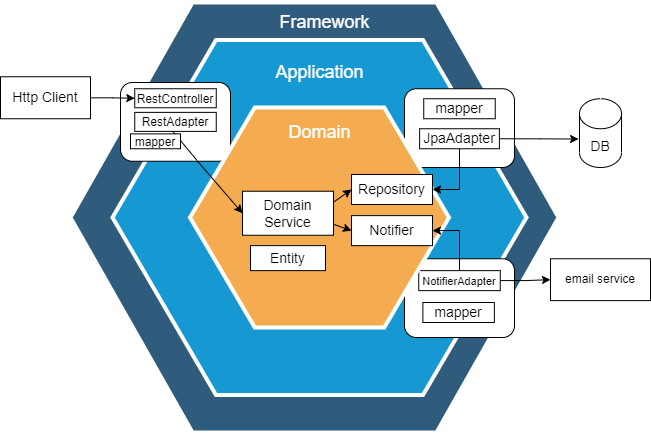

The diagram above was exported from draw.io. Its source (the exported page's mxGraphModel, read from the mxfile embedded in the PNG):
<mxGraphModel dx="1065" dy="456" grid="1" gridSize="10" guides="1" tooltips="1" connect="1" arrows="1" fold="1" page="1" pageScale="1" pageWidth="827" pageHeight="1169" math="0" shadow="0">
  <root>
    <mxCell id="0" />
    <mxCell id="1" parent="0" />
    <mxCell id="NcqWEuLhWMaRwfBpy4He-6" value="" style="shape=hexagon;strokeWidth=4;html=1;fillColor=#2F5B7C;strokeColor=#ffffff;shadow=0;fontSize=10;fontColor=#FFFFFF;align=center;fontStyle=0;whiteSpace=wrap;spacing=10;rounded=0;" parent="1" vertex="1">
      <mxGeometry x="80" y="100" width="488" height="430" as="geometry" />
    </mxCell>
    <mxCell id="NcqWEuLhWMaRwfBpy4He-4" value="" style="shape=hexagon;strokeWidth=4;html=1;fillColor=#1699D3;strokeColor=#ffffff;shadow=0;fontSize=10;fontColor=#FFFFFF;align=center;fontStyle=0;whiteSpace=wrap;spacing=10;rounded=0;" parent="1" vertex="1">
      <mxGeometry x="122" y="137.5" width="414" height="355" as="geometry" />
    </mxCell>
    <mxCell id="NcqWEuLhWMaRwfBpy4He-8" value="&lt;font color=&quot;#ffffff&quot; style=&quot;font-size: 18px&quot;&gt;Framework&lt;/font&gt;" style="text;html=1;align=center;verticalAlign=middle;resizable=0;points=[];autosize=1;strokeColor=none;fillColor=none;fontSize=14;" parent="1" vertex="1">
      <mxGeometry x="279" y="110" width="110" height="20" as="geometry" />
    </mxCell>
    <mxCell id="NcqWEuLhWMaRwfBpy4He-9" value="&lt;font color=&quot;#ffffff&quot; style=&quot;font-size: 18px&quot;&gt;Application&lt;/font&gt;" style="text;html=1;align=center;verticalAlign=middle;resizable=0;points=[];autosize=1;strokeColor=none;fillColor=none;fontSize=14;" parent="1" vertex="1">
      <mxGeometry x="279" y="160" width="100" height="20" as="geometry" />
    </mxCell>
    <mxCell id="NcqWEuLhWMaRwfBpy4He-16" value="Http Client" style="rounded=0;whiteSpace=wrap;html=1;fontSize=14;fontColor=#000000;" parent="1" vertex="1">
      <mxGeometry x="10" y="174.25" width="90" height="42" as="geometry" />
    </mxCell>
    <mxCell id="NcqWEuLhWMaRwfBpy4He-29" value="DB" style="shape=cylinder3;whiteSpace=wrap;html=1;boundedLbl=1;backgroundOutline=1;size=15;fontSize=14;fontColor=#000000;" parent="1" vertex="1">
      <mxGeometry x="589" y="196.25" width="42" height="68.75" as="geometry" />
    </mxCell>
    <mxCell id="lpHlmvVzAyNBpOdfsczj-12" value="" style="rounded=1;whiteSpace=wrap;html=1;" vertex="1" parent="1">
      <mxGeometry x="130" y="180" width="110" height="78.75" as="geometry" />
    </mxCell>
    <mxCell id="lpHlmvVzAyNBpOdfsczj-13" value="" style="rounded=1;whiteSpace=wrap;html=1;" vertex="1" parent="1">
      <mxGeometry x="414" y="186.25" width="110" height="78.75" as="geometry" />
    </mxCell>
    <mxCell id="lpHlmvVzAyNBpOdfsczj-16" value="mapper" style="rounded=0;whiteSpace=wrap;html=1;fontSize=14;fontColor=#000000;" vertex="1" parent="1">
      <mxGeometry x="433.25" y="196.25" width="71.5" height="20" as="geometry" />
    </mxCell>
    <mxCell id="lpHlmvVzAyNBpOdfsczj-68" style="edgeStyle=orthogonalEdgeStyle;rounded=0;orthogonalLoop=1;jettySize=auto;html=1;exitX=1;exitY=0.5;exitDx=0;exitDy=0;entryX=-0.022;entryY=0.586;entryDx=0;entryDy=0;entryPerimeter=0;fontSize=18;" edge="1" parent="1" source="lpHlmvVzAyNBpOdfsczj-17" target="NcqWEuLhWMaRwfBpy4He-29">
      <mxGeometry relative="1" as="geometry" />
    </mxCell>
    <mxCell id="lpHlmvVzAyNBpOdfsczj-17" value="JpaAdapter" style="rounded=0;whiteSpace=wrap;html=1;fontSize=14;fontColor=#000000;" vertex="1" parent="1">
      <mxGeometry x="429.13" y="226.25" width="79.75" height="20" as="geometry" />
    </mxCell>
    <mxCell id="lpHlmvVzAyNBpOdfsczj-20" value="&lt;font style=&quot;font-size: 12px&quot;&gt;RestAdapter&lt;/font&gt;" style="rounded=0;whiteSpace=wrap;html=1;fontSize=14;fontColor=#000000;" vertex="1" parent="1">
      <mxGeometry x="144.25" y="209.88" width="81.5" height="19" as="geometry" />
    </mxCell>
    <mxCell id="lpHlmvVzAyNBpOdfsczj-26" value="" style="endArrow=none;html=1;rounded=0;entryX=0.465;entryY=0.987;entryDx=0;entryDy=0;exitX=0.697;exitY=0.992;exitDx=0;exitDy=0;exitPerimeter=0;entryPerimeter=0;" edge="1" parent="1" source="lpHlmvVzAyNBpOdfsczj-12" target="lpHlmvVzAyNBpOdfsczj-20">
      <mxGeometry width="50" height="50" relative="1" as="geometry">
        <mxPoint x="185" y="260" as="sourcePoint" />
        <mxPoint x="220" y="210" as="targetPoint" />
      </mxGeometry>
    </mxCell>
    <mxCell id="lpHlmvVzAyNBpOdfsczj-33" value="" style="rounded=1;whiteSpace=wrap;html=1;" vertex="1" parent="1">
      <mxGeometry x="414" y="356.25" width="110" height="78.75" as="geometry" />
    </mxCell>
    <mxCell id="lpHlmvVzAyNBpOdfsczj-34" value="mapper" style="rounded=0;whiteSpace=wrap;html=1;fontSize=14;fontColor=#000000;" vertex="1" parent="1">
      <mxGeometry x="432.38" y="400" width="71.5" height="20" as="geometry" />
    </mxCell>
    <mxCell id="lpHlmvVzAyNBpOdfsczj-64" style="edgeStyle=orthogonalEdgeStyle;rounded=0;orthogonalLoop=1;jettySize=auto;html=1;entryX=0;entryY=0.5;entryDx=0;entryDy=0;fontSize=12;" edge="1" parent="1" source="lpHlmvVzAyNBpOdfsczj-35" target="lpHlmvVzAyNBpOdfsczj-65">
      <mxGeometry relative="1" as="geometry">
        <mxPoint x="562.4199999999998" y="377.8739999999999" as="targetPoint" />
      </mxGeometry>
    </mxCell>
    <mxCell id="lpHlmvVzAyNBpOdfsczj-35" value="&lt;font style=&quot;font-size: 11px&quot;&gt;NotifierAdapter&lt;/font&gt;" style="rounded=0;whiteSpace=wrap;html=1;fontSize=14;fontColor=#000000;" vertex="1" parent="1">
      <mxGeometry x="428.25" y="368.13" width="81.5" height="20" as="geometry" />
    </mxCell>
    <mxCell id="NcqWEuLhWMaRwfBpy4He-1" value="&lt;font style=&quot;font-size: 14px&quot;&gt;&lt;br&gt;&lt;/font&gt;" style="shape=hexagon;strokeWidth=4;html=1;fillColor=#F5AB50;strokeColor=#ffffff;shadow=0;fontSize=10;fontColor=#FFFFFF;align=center;fontStyle=0;whiteSpace=wrap;spacing=10;rounded=0;" parent="1" vertex="1">
      <mxGeometry x="199.5" y="205" width="259" height="220" as="geometry" />
    </mxCell>
    <mxCell id="lpHlmvVzAyNBpOdfsczj-4" value="Domain Service" style="rounded=0;whiteSpace=wrap;html=1;fontSize=14;fontColor=#000000;" vertex="1" parent="1">
      <mxGeometry x="252" y="288.75" width="91" height="44" as="geometry" />
    </mxCell>
    <mxCell id="lpHlmvVzAyNBpOdfsczj-5" value="&lt;font color=&quot;#ffffff&quot; style=&quot;font-size: 18px&quot;&gt;Domain&lt;/font&gt;" style="text;html=1;align=center;verticalAlign=middle;resizable=0;points=[];autosize=1;strokeColor=none;fillColor=none;fontSize=14;" vertex="1" parent="1">
      <mxGeometry x="289" y="220" width="80" height="20" as="geometry" />
    </mxCell>
    <mxCell id="lpHlmvVzAyNBpOdfsczj-6" value="Repository" style="rounded=0;whiteSpace=wrap;html=1;fontSize=14;fontColor=#000000;" vertex="1" parent="1">
      <mxGeometry x="361" y="272" width="81" height="30" as="geometry" />
    </mxCell>
    <mxCell id="lpHlmvVzAyNBpOdfsczj-7" value="Notifier" style="rounded=0;whiteSpace=wrap;html=1;fontSize=14;fontColor=#000000;" vertex="1" parent="1">
      <mxGeometry x="361" y="313.13" width="81" height="30" as="geometry" />
    </mxCell>
    <mxCell id="lpHlmvVzAyNBpOdfsczj-15" value="Entity" style="rounded=0;whiteSpace=wrap;html=1;fontSize=14;fontColor=#000000;" vertex="1" parent="1">
      <mxGeometry x="260" y="343.13" width="75" height="25" as="geometry" />
    </mxCell>
    <mxCell id="lpHlmvVzAyNBpOdfsczj-23" value="" style="endArrow=classic;html=1;rounded=0;exitX=0.7;exitY=0.999;exitDx=0;exitDy=0;entryX=0;entryY=0.5;entryDx=0;entryDy=0;exitPerimeter=0;" edge="1" parent="1" source="lpHlmvVzAyNBpOdfsczj-12" target="lpHlmvVzAyNBpOdfsczj-4">
      <mxGeometry width="50" height="50" relative="1" as="geometry">
        <mxPoint x="160" y="340" as="sourcePoint" />
        <mxPoint x="210" y="290" as="targetPoint" />
        <Array as="points" />
      </mxGeometry>
    </mxCell>
    <mxCell id="lpHlmvVzAyNBpOdfsczj-27" value="" style="endArrow=classic;html=1;rounded=0;entryX=0;entryY=0.5;entryDx=0;entryDy=0;exitX=1;exitY=0.25;exitDx=0;exitDy=0;" edge="1" parent="1" source="lpHlmvVzAyNBpOdfsczj-4" target="lpHlmvVzAyNBpOdfsczj-6">
      <mxGeometry width="50" height="50" relative="1" as="geometry">
        <mxPoint x="320" y="300" as="sourcePoint" />
        <mxPoint x="370" y="250" as="targetPoint" />
      </mxGeometry>
    </mxCell>
    <mxCell id="lpHlmvVzAyNBpOdfsczj-28" value="" style="endArrow=classic;html=1;rounded=0;entryX=0;entryY=0.5;entryDx=0;entryDy=0;exitX=1;exitY=0.75;exitDx=0;exitDy=0;" edge="1" parent="1" source="lpHlmvVzAyNBpOdfsczj-4" target="lpHlmvVzAyNBpOdfsczj-7">
      <mxGeometry width="50" height="50" relative="1" as="geometry">
        <mxPoint x="330" y="340" as="sourcePoint" />
        <mxPoint x="380" y="290" as="targetPoint" />
      </mxGeometry>
    </mxCell>
    <mxCell id="lpHlmvVzAyNBpOdfsczj-38" value="" style="endArrow=classic;html=1;rounded=0;fontSize=11;entryX=1;entryY=0.5;entryDx=0;entryDy=0;exitX=0.5;exitY=1;exitDx=0;exitDy=0;" edge="1" parent="1" source="lpHlmvVzAyNBpOdfsczj-13" target="lpHlmvVzAyNBpOdfsczj-6">
      <mxGeometry width="50" height="50" relative="1" as="geometry">
        <mxPoint x="440" y="310" as="sourcePoint" />
        <mxPoint x="490" y="260" as="targetPoint" />
        <Array as="points">
          <mxPoint x="469" y="287" />
        </Array>
      </mxGeometry>
    </mxCell>
    <mxCell id="lpHlmvVzAyNBpOdfsczj-42" value="" style="endArrow=classic;html=1;rounded=0;fontSize=11;entryX=1;entryY=0.5;entryDx=0;entryDy=0;exitX=0.5;exitY=0;exitDx=0;exitDy=0;" edge="1" parent="1" source="lpHlmvVzAyNBpOdfsczj-33" target="lpHlmvVzAyNBpOdfsczj-7">
      <mxGeometry width="50" height="50" relative="1" as="geometry">
        <mxPoint x="460" y="380" as="sourcePoint" />
        <mxPoint x="510" y="330" as="targetPoint" />
        <Array as="points">
          <mxPoint x="469" y="328" />
        </Array>
      </mxGeometry>
    </mxCell>
    <mxCell id="lpHlmvVzAyNBpOdfsczj-47" value="" style="endArrow=none;html=1;rounded=0;fontSize=11;exitX=0.5;exitY=0;exitDx=0;exitDy=0;entryX=0.5;entryY=0;entryDx=0;entryDy=0;" edge="1" parent="1" source="lpHlmvVzAyNBpOdfsczj-35" target="lpHlmvVzAyNBpOdfsczj-33">
      <mxGeometry width="50" height="50" relative="1" as="geometry">
        <mxPoint x="474" y="363.13" as="sourcePoint" />
        <mxPoint x="524" y="313.13" as="targetPoint" />
      </mxGeometry>
    </mxCell>
    <mxCell id="lpHlmvVzAyNBpOdfsczj-57" value="&lt;font style=&quot;font-size: 12px&quot;&gt;mapper&lt;/font&gt;" style="rounded=0;whiteSpace=wrap;html=1;fontSize=14;fontColor=#000000;" vertex="1" parent="1">
      <mxGeometry x="140" y="231.38" width="50" height="14.87" as="geometry" />
    </mxCell>
    <mxCell id="lpHlmvVzAyNBpOdfsczj-58" value="&lt;font style=&quot;font-size: 12px&quot;&gt;RestController&lt;/font&gt;" style="rounded=0;whiteSpace=wrap;html=1;fontSize=14;fontColor=#000000;" vertex="1" parent="1">
      <mxGeometry x="144.25" y="186.25" width="81.5" height="19" as="geometry" />
    </mxCell>
    <mxCell id="lpHlmvVzAyNBpOdfsczj-59" value="" style="endArrow=none;html=1;rounded=0;fontSize=12;entryX=0.5;entryY=1;entryDx=0;entryDy=0;exitX=0.5;exitY=1;exitDx=0;exitDy=0;" edge="1" parent="1" source="lpHlmvVzAyNBpOdfsczj-13" target="lpHlmvVzAyNBpOdfsczj-17">
      <mxGeometry width="50" height="50" relative="1" as="geometry">
        <mxPoint x="460" y="290" as="sourcePoint" />
        <mxPoint x="510" y="240" as="targetPoint" />
      </mxGeometry>
    </mxCell>
    <mxCell id="lpHlmvVzAyNBpOdfsczj-60" style="edgeStyle=orthogonalEdgeStyle;rounded=0;orthogonalLoop=1;jettySize=auto;html=1;entryX=0;entryY=0.5;entryDx=0;entryDy=0;fontSize=12;" edge="1" parent="1" source="NcqWEuLhWMaRwfBpy4He-16" target="lpHlmvVzAyNBpOdfsczj-58">
      <mxGeometry relative="1" as="geometry" />
    </mxCell>
    <mxCell id="lpHlmvVzAyNBpOdfsczj-65" value="email service" style="rounded=0;whiteSpace=wrap;html=1;fontSize=12;" vertex="1" parent="1">
      <mxGeometry x="560" y="356.25" width="100" height="41.87" as="geometry" />
    </mxCell>
  </root>
</mxGraphModel>